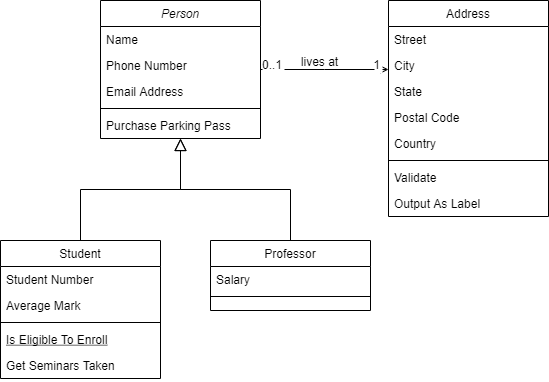

The diagram above was exported from draw.io. Its source (the exported page's mxGraphModel, read from the mxfile embedded in the PNG):
<mxGraphModel dx="1038" dy="617" grid="1" gridSize="10" guides="1" tooltips="1" connect="1" arrows="1" fold="1" page="1" pageScale="1" pageWidth="827" pageHeight="1169" math="0" shadow="0">
  <root>
    <mxCell id="WIyWlLk6GJQsqaUBKTNV-0" />
    <mxCell id="WIyWlLk6GJQsqaUBKTNV-1" parent="WIyWlLk6GJQsqaUBKTNV-0" />
    <mxCell id="zkfFHV4jXpPFQw0GAbJ--0" value="Person" style="swimlane;fontStyle=2;align=center;verticalAlign=top;childLayout=stackLayout;horizontal=1;startSize=26;horizontalStack=0;resizeParent=1;resizeLast=0;collapsible=1;marginBottom=0;rounded=0;shadow=0;strokeWidth=1;labelBackgroundColor=#ffffff;" parent="WIyWlLk6GJQsqaUBKTNV-1" vertex="1">
      <mxGeometry x="220" y="120" width="160" height="138" as="geometry">
        <mxRectangle x="230" y="140" width="160" height="26" as="alternateBounds" />
      </mxGeometry>
    </mxCell>
    <mxCell id="zkfFHV4jXpPFQw0GAbJ--1" value="Name" style="text;align=left;verticalAlign=top;spacingLeft=4;spacingRight=4;overflow=hidden;rotatable=0;points=[[0,0.5],[1,0.5]];portConstraint=eastwest;labelBackgroundColor=#ffffff;" parent="zkfFHV4jXpPFQw0GAbJ--0" vertex="1">
      <mxGeometry y="26" width="160" height="26" as="geometry" />
    </mxCell>
    <mxCell id="zkfFHV4jXpPFQw0GAbJ--2" value="Phone Number" style="text;align=left;verticalAlign=top;spacingLeft=4;spacingRight=4;overflow=hidden;rotatable=0;points=[[0,0.5],[1,0.5]];portConstraint=eastwest;rounded=0;shadow=0;html=0;labelBackgroundColor=#ffffff;" parent="zkfFHV4jXpPFQw0GAbJ--0" vertex="1">
      <mxGeometry y="52" width="160" height="26" as="geometry" />
    </mxCell>
    <mxCell id="zkfFHV4jXpPFQw0GAbJ--3" value="Email Address" style="text;align=left;verticalAlign=top;spacingLeft=4;spacingRight=4;overflow=hidden;rotatable=0;points=[[0,0.5],[1,0.5]];portConstraint=eastwest;rounded=0;shadow=0;html=0;labelBackgroundColor=#ffffff;" parent="zkfFHV4jXpPFQw0GAbJ--0" vertex="1">
      <mxGeometry y="78" width="160" height="26" as="geometry" />
    </mxCell>
    <mxCell id="zkfFHV4jXpPFQw0GAbJ--4" value="" style="line;html=1;strokeWidth=1;align=left;verticalAlign=middle;spacingTop=-1;spacingLeft=3;spacingRight=3;rotatable=0;labelPosition=right;points=[];portConstraint=eastwest;labelBackgroundColor=#ffffff;" parent="zkfFHV4jXpPFQw0GAbJ--0" vertex="1">
      <mxGeometry y="104" width="160" height="8" as="geometry" />
    </mxCell>
    <mxCell id="zkfFHV4jXpPFQw0GAbJ--5" value="Purchase Parking Pass" style="text;align=left;verticalAlign=top;spacingLeft=4;spacingRight=4;overflow=hidden;rotatable=0;points=[[0,0.5],[1,0.5]];portConstraint=eastwest;labelBackgroundColor=#ffffff;" parent="zkfFHV4jXpPFQw0GAbJ--0" vertex="1">
      <mxGeometry y="112" width="160" height="26" as="geometry" />
    </mxCell>
    <mxCell id="zkfFHV4jXpPFQw0GAbJ--6" value="Student" style="swimlane;fontStyle=0;align=center;verticalAlign=top;childLayout=stackLayout;horizontal=1;startSize=26;horizontalStack=0;resizeParent=1;resizeLast=0;collapsible=1;marginBottom=0;rounded=0;shadow=0;strokeWidth=1;labelBackgroundColor=#ffffff;" parent="WIyWlLk6GJQsqaUBKTNV-1" vertex="1">
      <mxGeometry x="120" y="360" width="160" height="138" as="geometry">
        <mxRectangle x="130" y="380" width="160" height="26" as="alternateBounds" />
      </mxGeometry>
    </mxCell>
    <mxCell id="zkfFHV4jXpPFQw0GAbJ--7" value="Student Number" style="text;align=left;verticalAlign=top;spacingLeft=4;spacingRight=4;overflow=hidden;rotatable=0;points=[[0,0.5],[1,0.5]];portConstraint=eastwest;labelBackgroundColor=#ffffff;" parent="zkfFHV4jXpPFQw0GAbJ--6" vertex="1">
      <mxGeometry y="26" width="160" height="26" as="geometry" />
    </mxCell>
    <mxCell id="zkfFHV4jXpPFQw0GAbJ--8" value="Average Mark" style="text;align=left;verticalAlign=top;spacingLeft=4;spacingRight=4;overflow=hidden;rotatable=0;points=[[0,0.5],[1,0.5]];portConstraint=eastwest;rounded=0;shadow=0;html=0;labelBackgroundColor=#ffffff;" parent="zkfFHV4jXpPFQw0GAbJ--6" vertex="1">
      <mxGeometry y="52" width="160" height="26" as="geometry" />
    </mxCell>
    <mxCell id="zkfFHV4jXpPFQw0GAbJ--9" value="" style="line;html=1;strokeWidth=1;align=left;verticalAlign=middle;spacingTop=-1;spacingLeft=3;spacingRight=3;rotatable=0;labelPosition=right;points=[];portConstraint=eastwest;labelBackgroundColor=#ffffff;" parent="zkfFHV4jXpPFQw0GAbJ--6" vertex="1">
      <mxGeometry y="78" width="160" height="8" as="geometry" />
    </mxCell>
    <mxCell id="zkfFHV4jXpPFQw0GAbJ--10" value="Is Eligible To Enroll" style="text;align=left;verticalAlign=top;spacingLeft=4;spacingRight=4;overflow=hidden;rotatable=0;points=[[0,0.5],[1,0.5]];portConstraint=eastwest;fontStyle=4;labelBackgroundColor=#ffffff;" parent="zkfFHV4jXpPFQw0GAbJ--6" vertex="1">
      <mxGeometry y="86" width="160" height="26" as="geometry" />
    </mxCell>
    <mxCell id="zkfFHV4jXpPFQw0GAbJ--11" value="Get Seminars Taken" style="text;align=left;verticalAlign=top;spacingLeft=4;spacingRight=4;overflow=hidden;rotatable=0;points=[[0,0.5],[1,0.5]];portConstraint=eastwest;labelBackgroundColor=#ffffff;" parent="zkfFHV4jXpPFQw0GAbJ--6" vertex="1">
      <mxGeometry y="112" width="160" height="26" as="geometry" />
    </mxCell>
    <mxCell id="zkfFHV4jXpPFQw0GAbJ--12" value="" style="endArrow=block;endSize=10;endFill=0;shadow=0;strokeWidth=1;rounded=0;edgeStyle=elbowEdgeStyle;elbow=vertical;labelBackgroundColor=#ffffff;" parent="WIyWlLk6GJQsqaUBKTNV-1" source="zkfFHV4jXpPFQw0GAbJ--6" target="zkfFHV4jXpPFQw0GAbJ--0" edge="1">
      <mxGeometry width="160" relative="1" as="geometry">
        <mxPoint x="200" y="203" as="sourcePoint" />
        <mxPoint x="200" y="203" as="targetPoint" />
      </mxGeometry>
    </mxCell>
    <mxCell id="zkfFHV4jXpPFQw0GAbJ--13" value="Professor" style="swimlane;fontStyle=0;align=center;verticalAlign=top;childLayout=stackLayout;horizontal=1;startSize=26;horizontalStack=0;resizeParent=1;resizeLast=0;collapsible=1;marginBottom=0;rounded=0;shadow=0;strokeWidth=1;labelBackgroundColor=#ffffff;" parent="WIyWlLk6GJQsqaUBKTNV-1" vertex="1">
      <mxGeometry x="330" y="360" width="160" height="70" as="geometry">
        <mxRectangle x="340" y="380" width="170" height="26" as="alternateBounds" />
      </mxGeometry>
    </mxCell>
    <mxCell id="zkfFHV4jXpPFQw0GAbJ--14" value="Salary" style="text;align=left;verticalAlign=top;spacingLeft=4;spacingRight=4;overflow=hidden;rotatable=0;points=[[0,0.5],[1,0.5]];portConstraint=eastwest;labelBackgroundColor=#ffffff;" parent="zkfFHV4jXpPFQw0GAbJ--13" vertex="1">
      <mxGeometry y="26" width="160" height="26" as="geometry" />
    </mxCell>
    <mxCell id="zkfFHV4jXpPFQw0GAbJ--15" value="" style="line;html=1;strokeWidth=1;align=left;verticalAlign=middle;spacingTop=-1;spacingLeft=3;spacingRight=3;rotatable=0;labelPosition=right;points=[];portConstraint=eastwest;labelBackgroundColor=#ffffff;" parent="zkfFHV4jXpPFQw0GAbJ--13" vertex="1">
      <mxGeometry y="52" width="160" height="8" as="geometry" />
    </mxCell>
    <mxCell id="zkfFHV4jXpPFQw0GAbJ--16" value="" style="endArrow=block;endSize=10;endFill=0;shadow=0;strokeWidth=1;rounded=0;edgeStyle=elbowEdgeStyle;elbow=vertical;labelBackgroundColor=#ffffff;" parent="WIyWlLk6GJQsqaUBKTNV-1" source="zkfFHV4jXpPFQw0GAbJ--13" target="zkfFHV4jXpPFQw0GAbJ--0" edge="1">
      <mxGeometry width="160" relative="1" as="geometry">
        <mxPoint x="210" y="373" as="sourcePoint" />
        <mxPoint x="310" y="271" as="targetPoint" />
      </mxGeometry>
    </mxCell>
    <mxCell id="zkfFHV4jXpPFQw0GAbJ--17" value="Address" style="swimlane;fontStyle=0;align=center;verticalAlign=top;childLayout=stackLayout;horizontal=1;startSize=26;horizontalStack=0;resizeParent=1;resizeLast=0;collapsible=1;marginBottom=0;rounded=0;shadow=0;strokeWidth=1;labelBackgroundColor=#ffffff;" parent="WIyWlLk6GJQsqaUBKTNV-1" vertex="1">
      <mxGeometry x="508" y="120" width="160" height="216" as="geometry">
        <mxRectangle x="550" y="140" width="160" height="26" as="alternateBounds" />
      </mxGeometry>
    </mxCell>
    <mxCell id="zkfFHV4jXpPFQw0GAbJ--18" value="Street" style="text;align=left;verticalAlign=top;spacingLeft=4;spacingRight=4;overflow=hidden;rotatable=0;points=[[0,0.5],[1,0.5]];portConstraint=eastwest;labelBackgroundColor=#ffffff;" parent="zkfFHV4jXpPFQw0GAbJ--17" vertex="1">
      <mxGeometry y="26" width="160" height="26" as="geometry" />
    </mxCell>
    <mxCell id="zkfFHV4jXpPFQw0GAbJ--19" value="City" style="text;align=left;verticalAlign=top;spacingLeft=4;spacingRight=4;overflow=hidden;rotatable=0;points=[[0,0.5],[1,0.5]];portConstraint=eastwest;rounded=0;shadow=0;html=0;labelBackgroundColor=#ffffff;" parent="zkfFHV4jXpPFQw0GAbJ--17" vertex="1">
      <mxGeometry y="52" width="160" height="26" as="geometry" />
    </mxCell>
    <mxCell id="zkfFHV4jXpPFQw0GAbJ--20" value="State" style="text;align=left;verticalAlign=top;spacingLeft=4;spacingRight=4;overflow=hidden;rotatable=0;points=[[0,0.5],[1,0.5]];portConstraint=eastwest;rounded=0;shadow=0;html=0;labelBackgroundColor=#ffffff;" parent="zkfFHV4jXpPFQw0GAbJ--17" vertex="1">
      <mxGeometry y="78" width="160" height="26" as="geometry" />
    </mxCell>
    <mxCell id="zkfFHV4jXpPFQw0GAbJ--21" value="Postal Code" style="text;align=left;verticalAlign=top;spacingLeft=4;spacingRight=4;overflow=hidden;rotatable=0;points=[[0,0.5],[1,0.5]];portConstraint=eastwest;rounded=0;shadow=0;html=0;labelBackgroundColor=#ffffff;" parent="zkfFHV4jXpPFQw0GAbJ--17" vertex="1">
      <mxGeometry y="104" width="160" height="26" as="geometry" />
    </mxCell>
    <mxCell id="zkfFHV4jXpPFQw0GAbJ--22" value="Country" style="text;align=left;verticalAlign=top;spacingLeft=4;spacingRight=4;overflow=hidden;rotatable=0;points=[[0,0.5],[1,0.5]];portConstraint=eastwest;rounded=0;shadow=0;html=0;labelBackgroundColor=#ffffff;" parent="zkfFHV4jXpPFQw0GAbJ--17" vertex="1">
      <mxGeometry y="130" width="160" height="26" as="geometry" />
    </mxCell>
    <mxCell id="zkfFHV4jXpPFQw0GAbJ--23" value="" style="line;html=1;strokeWidth=1;align=left;verticalAlign=middle;spacingTop=-1;spacingLeft=3;spacingRight=3;rotatable=0;labelPosition=right;points=[];portConstraint=eastwest;labelBackgroundColor=#ffffff;" parent="zkfFHV4jXpPFQw0GAbJ--17" vertex="1">
      <mxGeometry y="156" width="160" height="8" as="geometry" />
    </mxCell>
    <mxCell id="zkfFHV4jXpPFQw0GAbJ--24" value="Validate" style="text;align=left;verticalAlign=top;spacingLeft=4;spacingRight=4;overflow=hidden;rotatable=0;points=[[0,0.5],[1,0.5]];portConstraint=eastwest;labelBackgroundColor=#ffffff;" parent="zkfFHV4jXpPFQw0GAbJ--17" vertex="1">
      <mxGeometry y="164" width="160" height="26" as="geometry" />
    </mxCell>
    <mxCell id="zkfFHV4jXpPFQw0GAbJ--25" value="Output As Label" style="text;align=left;verticalAlign=top;spacingLeft=4;spacingRight=4;overflow=hidden;rotatable=0;points=[[0,0.5],[1,0.5]];portConstraint=eastwest;labelBackgroundColor=#ffffff;" parent="zkfFHV4jXpPFQw0GAbJ--17" vertex="1">
      <mxGeometry y="190" width="160" height="26" as="geometry" />
    </mxCell>
    <mxCell id="zkfFHV4jXpPFQw0GAbJ--26" value="" style="endArrow=open;shadow=0;strokeWidth=1;rounded=0;endFill=1;edgeStyle=elbowEdgeStyle;elbow=vertical;labelBackgroundColor=#ffffff;" parent="WIyWlLk6GJQsqaUBKTNV-1" source="zkfFHV4jXpPFQw0GAbJ--0" target="zkfFHV4jXpPFQw0GAbJ--17" edge="1">
      <mxGeometry x="0.5" y="41" relative="1" as="geometry">
        <mxPoint x="380" y="192" as="sourcePoint" />
        <mxPoint x="540" y="192" as="targetPoint" />
        <mxPoint x="-40" y="32" as="offset" />
      </mxGeometry>
    </mxCell>
    <mxCell id="zkfFHV4jXpPFQw0GAbJ--27" value="0..1" style="resizable=0;align=left;verticalAlign=bottom;labelBackgroundColor=#ffffff;fontSize=12;" parent="zkfFHV4jXpPFQw0GAbJ--26" connectable="0" vertex="1">
      <mxGeometry x="-1" relative="1" as="geometry">
        <mxPoint y="4" as="offset" />
      </mxGeometry>
    </mxCell>
    <mxCell id="zkfFHV4jXpPFQw0GAbJ--28" value="1" style="resizable=0;align=right;verticalAlign=bottom;labelBackgroundColor=#ffffff;fontSize=12;" parent="zkfFHV4jXpPFQw0GAbJ--26" connectable="0" vertex="1">
      <mxGeometry x="1" relative="1" as="geometry">
        <mxPoint x="-7" y="4" as="offset" />
      </mxGeometry>
    </mxCell>
    <mxCell id="zkfFHV4jXpPFQw0GAbJ--29" value="lives at" style="text;html=1;resizable=0;points=[];;align=center;verticalAlign=middle;labelBackgroundColor=#ffffff;rounded=0;shadow=0;strokeWidth=1;fontSize=12;" parent="zkfFHV4jXpPFQw0GAbJ--26" vertex="1" connectable="0">
      <mxGeometry x="0.5" y="49" relative="1" as="geometry">
        <mxPoint x="-38" y="40" as="offset" />
      </mxGeometry>
    </mxCell>
  </root>
</mxGraphModel>